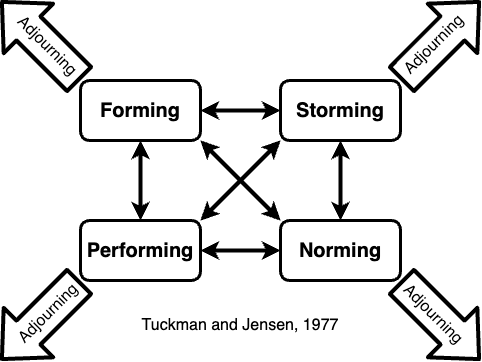

The diagram above was exported from draw.io. Its source (the exported page's mxGraphModel, read from the mxfile embedded in the PNG):
<mxGraphModel dx="966" dy="849" grid="1" gridSize="10" guides="1" tooltips="1" connect="1" arrows="1" fold="1" page="1" pageScale="1" pageWidth="900" pageHeight="1600" math="0" shadow="0">
  <root>
    <mxCell id="0" />
    <mxCell id="1" parent="0" />
    <mxCell id="14" style="edgeStyle=none;html=1;exitX=1;exitY=1;exitDx=0;exitDy=0;entryX=0;entryY=0;entryDx=0;entryDy=0;strokeWidth=4;fontSize=20;startArrow=classic;startFill=1;" edge="1" parent="1" source="2" target="3">
      <mxGeometry relative="1" as="geometry" />
    </mxCell>
    <mxCell id="2" value="&lt;font style=&quot;font-size: 20px;&quot;&gt;&lt;b&gt;Forming&lt;/b&gt;&lt;/font&gt;" style="rounded=1;whiteSpace=wrap;html=1;strokeWidth=3;" vertex="1" parent="1">
      <mxGeometry x="290" y="700" width="120" height="60" as="geometry" />
    </mxCell>
    <mxCell id="9" style="edgeStyle=none;html=1;exitX=0.5;exitY=0;exitDx=0;exitDy=0;entryX=0.5;entryY=1;entryDx=0;entryDy=0;fontSize=20;strokeWidth=4;startArrow=classic;startFill=1;" edge="1" parent="1" source="3" target="5">
      <mxGeometry relative="1" as="geometry" />
    </mxCell>
    <mxCell id="11" style="edgeStyle=none;html=1;exitX=0;exitY=0.5;exitDx=0;exitDy=0;entryX=1;entryY=0.5;entryDx=0;entryDy=0;strokeWidth=4;fontSize=20;startArrow=classic;startFill=1;" edge="1" parent="1" source="3" target="4">
      <mxGeometry relative="1" as="geometry" />
    </mxCell>
    <mxCell id="3" value="&lt;font style=&quot;font-size: 20px;&quot;&gt;&lt;b&gt;Norming&lt;/b&gt;&lt;/font&gt;" style="rounded=1;whiteSpace=wrap;html=1;strokeWidth=3;" vertex="1" parent="1">
      <mxGeometry x="490" y="840" width="120" height="60" as="geometry" />
    </mxCell>
    <mxCell id="12" style="edgeStyle=none;html=1;exitX=0.5;exitY=0;exitDx=0;exitDy=0;entryX=0.5;entryY=1;entryDx=0;entryDy=0;strokeWidth=4;fontSize=20;startArrow=classic;startFill=1;" edge="1" parent="1" source="4" target="2">
      <mxGeometry relative="1" as="geometry" />
    </mxCell>
    <mxCell id="13" style="edgeStyle=none;html=1;exitX=1;exitY=0;exitDx=0;exitDy=0;entryX=0;entryY=1;entryDx=0;entryDy=0;strokeWidth=4;fontSize=20;startArrow=classic;startFill=1;" edge="1" parent="1" source="4" target="5">
      <mxGeometry relative="1" as="geometry" />
    </mxCell>
    <mxCell id="4" value="&lt;font style=&quot;font-size: 20px;&quot;&gt;&lt;b&gt;Performing&lt;/b&gt;&lt;/font&gt;" style="rounded=1;whiteSpace=wrap;html=1;strokeWidth=3;" vertex="1" parent="1">
      <mxGeometry x="290" y="840" width="120" height="60" as="geometry" />
    </mxCell>
    <mxCell id="10" style="edgeStyle=none;html=1;exitX=0;exitY=0.5;exitDx=0;exitDy=0;entryX=1;entryY=0.5;entryDx=0;entryDy=0;strokeWidth=4;fontSize=20;startArrow=classic;startFill=1;" edge="1" parent="1" source="5" target="2">
      <mxGeometry relative="1" as="geometry" />
    </mxCell>
    <mxCell id="5" value="&lt;font style=&quot;font-size: 20px;&quot;&gt;&lt;b&gt;Storming&lt;/b&gt;&lt;/font&gt;" style="rounded=1;whiteSpace=wrap;html=1;strokeWidth=3;" vertex="1" parent="1">
      <mxGeometry x="490" y="700" width="120" height="60" as="geometry" />
    </mxCell>
    <mxCell id="15" value="" style="shape=flexArrow;endArrow=classic;html=1;strokeWidth=4;fontSize=20;endWidth=32;endSize=11.16;width=31;" edge="1" parent="1">
      <mxGeometry width="50" height="50" relative="1" as="geometry">
        <mxPoint x="610" y="700" as="sourcePoint" />
        <mxPoint x="690" y="620" as="targetPoint" />
      </mxGeometry>
    </mxCell>
    <mxCell id="16" value="&lt;font style=&quot;font-size: 16px;&quot;&gt;Adjourning&lt;/font&gt;" style="edgeLabel;html=1;align=center;verticalAlign=middle;resizable=0;points=[];fontSize=20;rotation=-45;" vertex="1" connectable="0" parent="15">
      <mxGeometry x="-0.44" y="3" relative="1" as="geometry">
        <mxPoint x="11" y="-12" as="offset" />
      </mxGeometry>
    </mxCell>
    <mxCell id="17" value="" style="shape=flexArrow;endArrow=classic;html=1;strokeWidth=4;fontSize=20;endWidth=32;endSize=11.16;width=31;" edge="1" parent="1">
      <mxGeometry width="50" height="50" relative="1" as="geometry">
        <mxPoint x="610" y="900" as="sourcePoint" />
        <mxPoint x="690" y="980" as="targetPoint" />
      </mxGeometry>
    </mxCell>
    <mxCell id="18" value="&lt;font style=&quot;font-size: 16px;&quot;&gt;Adjourning&lt;/font&gt;" style="edgeLabel;html=1;align=center;verticalAlign=middle;resizable=0;points=[];fontSize=20;rotation=45;" vertex="1" connectable="0" parent="17">
      <mxGeometry x="-0.44" y="3" relative="1" as="geometry">
        <mxPoint x="9" y="11" as="offset" />
      </mxGeometry>
    </mxCell>
    <mxCell id="19" value="" style="shape=flexArrow;endArrow=classic;html=1;strokeWidth=4;fontSize=20;endWidth=32;endSize=11.16;width=31;" edge="1" parent="1">
      <mxGeometry width="50" height="50" relative="1" as="geometry">
        <mxPoint x="290" y="900" as="sourcePoint" />
        <mxPoint x="210" y="980" as="targetPoint" />
      </mxGeometry>
    </mxCell>
    <mxCell id="20" value="&lt;font style=&quot;font-size: 16px;&quot;&gt;Adjourning&lt;/font&gt;" style="edgeLabel;html=1;align=center;verticalAlign=middle;resizable=0;points=[];fontSize=20;rotation=-45;" vertex="1" connectable="0" parent="19">
      <mxGeometry x="-0.44" y="3" relative="1" as="geometry">
        <mxPoint x="-14" y="7" as="offset" />
      </mxGeometry>
    </mxCell>
    <mxCell id="21" value="" style="shape=flexArrow;endArrow=classic;html=1;strokeWidth=4;fontSize=20;endWidth=32;endSize=11.16;width=31;" edge="1" parent="1">
      <mxGeometry width="50" height="50" relative="1" as="geometry">
        <mxPoint x="290" y="700" as="sourcePoint" />
        <mxPoint x="210" y="620" as="targetPoint" />
      </mxGeometry>
    </mxCell>
    <mxCell id="22" value="&lt;font style=&quot;font-size: 16px;&quot;&gt;Adjourning&lt;/font&gt;" style="edgeLabel;html=1;align=center;verticalAlign=middle;resizable=0;points=[];fontSize=20;rotation=45;" vertex="1" connectable="0" parent="21">
      <mxGeometry x="-0.44" y="3" relative="1" as="geometry">
        <mxPoint x="-7" y="-16" as="offset" />
      </mxGeometry>
    </mxCell>
    <mxCell id="23" value="Tuckman and Jensen, 1977" style="text;html=1;strokeColor=none;fillColor=none;align=center;verticalAlign=middle;whiteSpace=wrap;rounded=0;strokeWidth=3;fontSize=16;" vertex="1" parent="1">
      <mxGeometry x="350" y="930" width="200" height="30" as="geometry" />
    </mxCell>
  </root>
</mxGraphModel>